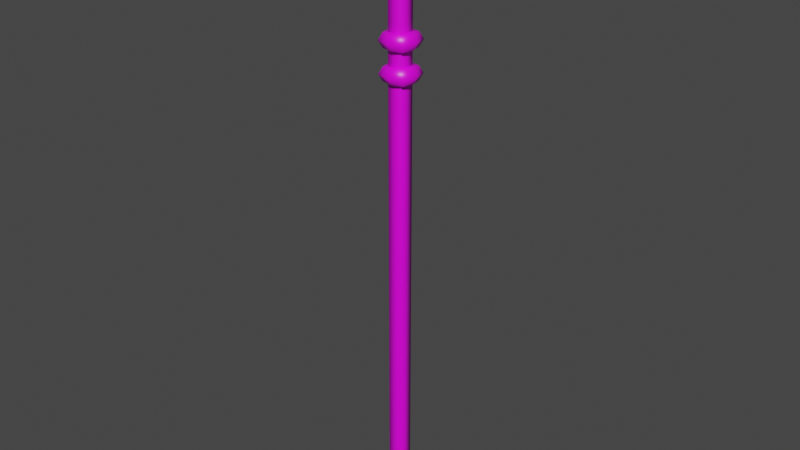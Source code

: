 # Source: lanzas_cortas_obsidiana_infanter_a.blend  (saved by Blender 2.82.7; exported with 4.5.12 LTS)
import bpy
from mathutils import Matrix  # noqa: F401  (used for matrix-valued properties, if any)

bpy.ops.wm.read_factory_settings(use_empty=True)
scene = bpy.context.scene
scene.name = 'Scene'

# ---- collections
col_collection = bpy.data.collections.new('Collection'); scene.collection.children.link(col_collection)

# ---- images (referenced by path relative to the original .blend; pixels are not part of the script)
import os
ASSET_DIR = os.environ.get("B2B_ASSET_DIR", "")  # directory of the original .blend (textures are referenced by path, not embedded)
HERE = os.path.dirname(os.path.abspath(__file__))  # packed textures are extracted next to this script under _unpacked/

def load_image(name, relpath, width, height, colorspace="sRGB"):
    """Load a texture the original file referenced (path relative to the .blend, or extracted next to this script)."""
    p = next((c for c in (os.path.join(HERE, relpath), os.path.join(ASSET_DIR, relpath)) if relpath and os.path.exists(c)), "")
    if p:
        img = bpy.data.images.load(p, check_existing=True)
        img.name = name
    else:  # same state as the original file: an image datablock whose file is absent (Cycles renders it pink)
        img = bpy.data.images.new(name, width, height)
        img.source = "FILE"
        img.filepath = "//" + (relpath or name)
    img.colorspace_settings.name = colorspace
    return img
img_weapons_maya_png = load_image('weapons_maya.png', 'weapons_maya.png', 1024, 1024, 'sRGB')

# ---- materials (node trees are filled in below, after node groups)
mat_material_037 = bpy.data.materials.new('Material.037')
mat_material_037.alpha_threshold = 0.0
mat_material_037.use_transparent_shadow = False
mat_material_037.line_color = (0.0, 0.0, 0.0, 1.0)

# ---- material node trees
mat_material_037.use_nodes = True; mat_material_037.node_tree.nodes.clear()
_N = mat_material_037.node_tree.nodes; _L = mat_material_037.node_tree.links
n0 = _N.new('ShaderNodeOutputMaterial'); n0.name = 'Material Output'; n0.location = (300, 300)
n1 = _N.new('ShaderNodeBsdfPrincipled'); n1.name = 'Principled BSDF'; n1.location = (10, 300)
n1.distribution = 'GGX'
n1.subsurface_method = 'BURLEY'
n1.inputs[2].default_value = 0.4
n1.inputs[3].default_value = 1.45
n1.inputs[27].default_value = (0.0, 0.0, 0.0, 1.0)
n1.inputs[28].default_value = 1.0
n2 = _N.new('ShaderNodeTexImage'); n2.name = 'Imagen'; n2.location = (-280, 280)
n2.image = img_weapons_maya_png
_L.new(n1.outputs[0], n0.inputs[0])
_L.new(n2.outputs[0], n1.inputs[0])
n0.is_active_output = True

# ---- world
world_world = bpy.data.worlds.new('World'); scene.world = world_world
world_world.use_nodes = True; world_world.node_tree.nodes.clear()
_N = world_world.node_tree.nodes; _L = world_world.node_tree.links
n0 = _N.new('ShaderNodeOutputWorld'); n0.name = 'World Output'; n0.location = (300, 300)
n1 = _N.new('ShaderNodeBackground'); n1.name = 'Background'; n1.location = (10, 300)
n1.inputs[0].default_value = (0.05088, 0.05088, 0.05088, 1.0)
_L.new(n1.outputs[0], n0.inputs[0])
n0.is_active_output = True
world_world.color = (0.05088, 0.05088, 0.05088)
world_world.use_sun_shadow = False
world_world.sun_shadow_jitter_overblur = 0.0

# ---- meshes
me_cubo_039 = bpy.data.meshes.new('Cubo.039')
me_cubo_039.from_pydata([(-0.6009, -3.613, 1.584), (-0.591, 0.09334, 1.407), (-0.6018, -0.09234, 1.821), (0.4354, -3.614, 1.584), (0.4453, 0.09235, 1.407), (0.4344, -0.09333, 1.821), (0.45, 3.613, 1.56), (-0.5863, 3.614, 1.56), (-1.025, -1.0, -0.4708), (-1.025, -1.0, 1.529), (-1.025, 1.0, -0.4708), (-1.025, 1.0, 1.529), (0.9746, -1.0, -0.4708), (0.9746, -1.0, 1.529), (0.9746, 1.0, -0.4708), (0.9746, 1.0, 1.529), (-1.519, -1.346, 1.295), (-1.519, 1.601, 1.295), (-1.519, -1.346, 1.346), (1.428, -1.346, 1.295), (1.428, 1.601, 1.295), (1.428, -1.346, 1.346), (1.428, 1.601, 1.346), (-1.519, 1.601, 1.346), (-0.04554, -1.711, 1.295), (-0.04554, -1.711, 1.346), (-0.04554, 1.966, 1.346), (-0.04554, 1.966, 1.295), (-1.881, 0.1273, 1.295), (1.789, 0.1273, 1.296), (1.79, 0.1273, 1.346), (-1.88, 0.1273, 1.346), (-0.04554, 0.1273, 1.352), (-0.04554, 0.1273, 1.289), (-1.906, -1.733, 1.321), (1.814, -1.733, 1.321), (1.814, 1.987, 1.321), (-1.906, 1.987, 1.321), (-0.04554, 2.448, 1.321), (-0.04554, -2.193, 1.321), (2.27, 0.1273, 1.321), (-2.361, 0.1273, 1.321), (-1.514, -1.346, 1.185), (-1.514, 1.601, 1.185), (-1.514, -1.346, 1.235), (1.434, -1.346, 1.185), (1.434, 1.601, 1.185), (1.434, -1.346, 1.235), (1.434, 1.601, 1.235), (-1.514, 1.601, 1.235), (-0.04029, -1.711, 1.185), (-0.04029, -1.711, 1.235), (-0.04029, 1.966, 1.235), (-0.04029, 1.966, 1.185), (-1.875, 0.1273, 1.185), (1.794, 0.1273, 1.185), (1.795, 0.1273, 1.235), (-1.875, 0.1273, 1.235), (-0.04029, 0.1273, 1.242), (-0.04029, 0.1273, 1.178), (-1.9, -1.733, 1.21), (1.82, -1.733, 1.21), (1.82, 1.987, 1.21), (-1.9, 1.987, 1.21), (-0.04029, 2.448, 1.21), (-0.04029, -2.193, 1.21), (2.275, 0.1273, 1.21), (-2.356, 0.1273, 1.21)], [], [(1, 4, 3, 0), (0, 2, 7, 1), (3, 5, 2, 0), (4, 6, 5, 3), (6, 7, 2, 5), (1, 7, 6, 4), (8, 9, 11, 10), (10, 11, 15, 14), (14, 15, 13, 12), (12, 13, 9, 8), (10, 14, 12, 8), (15, 11, 9, 13), (33, 29, 19, 24), (41, 31, 23, 37), (39, 25, 18, 34), (40, 30, 21, 35), (32, 31, 18, 25), (38, 26, 22, 36), (37, 23, 26, 38), (30, 32, 25, 21), (35, 21, 25, 39), (28, 33, 24, 16), (17, 27, 33, 28), (22, 26, 32, 30), (26, 23, 31, 32), (36, 22, 30, 40), (34, 18, 31, 41), (27, 20, 29, 33), (16, 34, 41, 28), (20, 36, 40, 29), (19, 35, 39, 24), (17, 37, 38, 27), (27, 38, 36, 20), (29, 40, 35, 19), (24, 39, 34, 16), (28, 41, 37, 17), (59, 55, 45, 50), (67, 57, 49, 63), (65, 51, 44, 60), (66, 56, 47, 61), (58, 57, 44, 51), (64, 52, 48, 62), (63, 49, 52, 64), (56, 58, 51, 47), (61, 47, 51, 65), (54, 59, 50, 42), (43, 53, 59, 54), (48, 52, 58, 56), (52, 49, 57, 58), (62, 48, 56, 66), (60, 44, 57, 67), (53, 46, 55, 59), (42, 60, 67, 54), (46, 62, 66, 55), (45, 61, 65, 50), (43, 63, 64, 53), (53, 64, 62, 46), (55, 66, 61, 45), (50, 65, 60, 42), (54, 67, 63, 43)])
me_cubo_039.polygons.foreach_set('use_smooth', [True] * 60)
_uv = me_cubo_039.uv_layers.new(name='MapaUV')
_uv.uv.foreach_set('vector', [0.5164, 0.007669, 0.5596, 0.007669, 0.5596, 0.2577, 0.5164, 0.2577, 0.5606, 0.2465, 0.5191, 0.2466, 0.5191, 0.1885, 0.5606, 0.1884, 0.5606, 0.07221, 0.5191, 0.07231, 0.5191, 0.01423, 0.5606, 0.01413, 0.5606, 0.1303, 0.5191, 0.1304, 0.5191, 0.07231, 0.5606, 0.07221, 0.5195, 0.04103, 0.5588, 0.04103, 0.5588, 0.2306, 0.5195, 0.2306, 0.5606, 0.1884, 0.5191, 0.1885, 0.5191, 0.1304, 0.5606, 0.1303, 0.3085, 0.9959, 0.2969, 0.9956, 0.297, 0.9777, 0.3085, 0.978, 0.3085, 0.978, 0.297, 0.9777, 0.2971, 0.9599, 0.3086, 0.9601, 0.3086, 0.9601, 0.2971, 0.9599, 0.2971, 0.942, 0.3087, 0.9422, 0.3087, 0.9422, 0.2971, 0.942, 0.2972, 0.9241, 0.3087, 0.9243, 0.2312, 0.604, 0.2441, 0.604, 0.2441, 0.646, 0.2312, 0.646, 0.2569, 0.604, 0.2697, 0.604, 0.2697, 0.646, 0.2569, 0.646, 0.2786, 0.7487, 0.2634, 0.748, 0.2635, 0.743, 0.2786, 0.7437, 0.3109, 0.7497, 0.311, 0.7548, 0.3043, 0.7545, 0.3042, 0.7494, 0.2706, 0.7478, 0.2706, 0.7529, 0.2639, 0.7526, 0.2639, 0.7475, 0.284, 0.7485, 0.2841, 0.7535, 0.2774, 0.7532, 0.2773, 0.7482, 0.292, 0.749, 0.292, 0.7442, 0.3139, 0.7452, 0.314, 0.75, 0.2975, 0.7491, 0.2975, 0.7542, 0.2908, 0.7539, 0.2908, 0.7488, 0.3042, 0.7494, 0.3043, 0.7545, 0.2975, 0.7542, 0.2975, 0.7491, 0.2921, 0.7538, 0.292, 0.749, 0.314, 0.75, 0.314, 0.7548, 0.2773, 0.7482, 0.2774, 0.7532, 0.2706, 0.7529, 0.2706, 0.7478, 0.2937, 0.7494, 0.2786, 0.7487, 0.2786, 0.7437, 0.2937, 0.7444, 0.2937, 0.7544, 0.2785, 0.7537, 0.2786, 0.7487, 0.2937, 0.7494, 0.2701, 0.7528, 0.2701, 0.748, 0.292, 0.749, 0.2921, 0.7538, 0.2701, 0.748, 0.27, 0.7432, 0.292, 0.7442, 0.292, 0.749, 0.2908, 0.7488, 0.2908, 0.7539, 0.2841, 0.7535, 0.284, 0.7485, 0.3177, 0.75, 0.3177, 0.7551, 0.311, 0.7548, 0.3109, 0.7497, 0.2785, 0.7537, 0.2634, 0.753, 0.2634, 0.748, 0.2786, 0.7487, 0.3176, 0.745, 0.3177, 0.75, 0.3109, 0.7497, 0.3109, 0.7447, 0.2907, 0.7437, 0.2908, 0.7488, 0.284, 0.7485, 0.284, 0.7434, 0.2772, 0.7431, 0.2773, 0.7482, 0.2706, 0.7478, 0.2705, 0.7428, 0.3041, 0.7443, 0.3042, 0.7494, 0.2975, 0.7491, 0.2974, 0.744, 0.2974, 0.744, 0.2975, 0.7491, 0.2908, 0.7488, 0.2907, 0.7437, 0.284, 0.7434, 0.284, 0.7485, 0.2773, 0.7482, 0.2772, 0.7431, 0.2705, 0.7428, 0.2706, 0.7478, 0.2639, 0.7475, 0.2638, 0.7425, 0.3109, 0.7447, 0.3109, 0.7497, 0.3042, 0.7494, 0.3041, 0.7443, 0.2786, 0.7487, 0.2634, 0.748, 0.2635, 0.743, 0.2786, 0.7437, 0.3109, 0.7497, 0.311, 0.7548, 0.3043, 0.7545, 0.3042, 0.7494, 0.2706, 0.7478, 0.2706, 0.7529, 0.2639, 0.7526, 0.2639, 0.7475, 0.284, 0.7485, 0.2841, 0.7535, 0.2774, 0.7532, 0.2773, 0.7482, 0.292, 0.749, 0.292, 0.7442, 0.3139, 0.7452, 0.314, 0.75, 0.2975, 0.7491, 0.2975, 0.7542, 0.2908, 0.7539, 0.2908, 0.7488, 0.3042, 0.7494, 0.3043, 0.7545, 0.2975, 0.7542, 0.2975, 0.7491, 0.2921, 0.7538, 0.292, 0.749, 0.314, 0.75, 0.314, 0.7548, 0.2773, 0.7482, 0.2774, 0.7532, 0.2706, 0.7529, 0.2706, 0.7478, 0.2937, 0.7494, 0.2786, 0.7487, 0.2786, 0.7437, 0.2937, 0.7444, 0.2937, 0.7544, 0.2785, 0.7537, 0.2786, 0.7487, 0.2937, 0.7494, 0.2701, 0.7528, 0.2701, 0.748, 0.292, 0.749, 0.2921, 0.7538, 0.2701, 0.748, 0.27, 0.7432, 0.292, 0.7442, 0.292, 0.749, 0.2908, 0.7488, 0.2908, 0.7539, 0.2841, 0.7535, 0.284, 0.7485, 0.3177, 0.75, 0.3177, 0.7551, 0.311, 0.7548, 0.3109, 0.7497, 0.2785, 0.7537, 0.2634, 0.753, 0.2634, 0.748, 0.2786, 0.7487, 0.3176, 0.745, 0.3177, 0.75, 0.3109, 0.7497, 0.3109, 0.7447, 0.2907, 0.7437, 0.2908, 0.7488, 0.284, 0.7485, 0.284, 0.7434, 0.2772, 0.7431, 0.2773, 0.7482, 0.2706, 0.7478, 0.2705, 0.7428, 0.3041, 0.7443, 0.3042, 0.7494, 0.2975, 0.7491, 0.2974, 0.744, 0.2974, 0.744, 0.2975, 0.7491, 0.2908, 0.7488, 0.2907, 0.7437, 0.284, 0.7434, 0.284, 0.7485, 0.2773, 0.7482, 0.2772, 0.7431, 0.2705, 0.7428, 0.2706, 0.7478, 0.2639, 0.7475, 0.2638, 0.7425, 0.3109, 0.7447, 0.3109, 0.7497, 0.3042, 0.7494, 0.3041, 0.7443])
me_cubo_039.materials.append(mat_material_037)
me_cubo_039.use_remesh_fix_poles = True
me_cubo_039.use_remesh_preserve_attributes = False
me_cubo_039.use_mirror_vertex_groups = False
me_cubo_039.update()

# ---- objects
ob_maya_lanca_curta = bpy.data.objects.new('maya_lanca_curta', me_cubo_039)

# ---- transforms, parenting, visibility, modifiers, constraints
ob_maya_lanca_curta.location = (0.0, 0.0, 0.0)
ob_maya_lanca_curta.rotation_euler = (0.0, 0.001314, 0.0)
ob_maya_lanca_curta.scale = (0.05137, 0.05137, 1.876)
ob_maya_lanca_curta.lineart.crease_threshold = 0.0

# ---- collection membership
col_collection.objects.link(ob_maya_lanca_curta)

# ---- scene / render settings (as saved in the file)
scene.frame_start = 1; scene.frame_end = 250; scene.frame_set(1)
scene.render.engine = 'BLENDER_EEVEE_NEXT'
scene.cycles.samples = 128
scene.cycles.sampling_pattern = 'TABULATED_SOBOL'
scene.cycles.use_adaptive_sampling = False
scene.cycles.use_light_tree = False
scene.view_settings.view_transform = 'Filmic'
bpy.context.view_layer.update()

# ---- added for rendering (the .blend has no active camera and no usable light): camera, sun
cam_auto = bpy.data.cameras.new('AutoCamera')
cam_auto.lens = 50.0
cam_auto.sensor_width = 36.0
cam_auto.clip_end = 1000.0
ob_auto_camera = bpy.data.objects.new('AutoCamera', cam_auto)
scene.collection.objects.link(ob_auto_camera)
ob_auto_camera.location = (3.99826, -4.79856, 4.4652)
ob_auto_camera.rotation_euler = (1.09748, -7.21219e-08, 0.694738)
scene.camera = ob_auto_camera
light_auto_sun = bpy.data.lights.new('AutoSun', 'SUN')
light_auto_sun.energy = 3.0
light_auto_sun.angle = 0.0523599
ob_auto_sun = bpy.data.objects.new('AutoSun', light_auto_sun)
scene.collection.objects.link(ob_auto_sun)
ob_auto_sun.rotation_euler = (0.872665, 0.174533, 0.523599)
bpy.context.view_layer.update()
